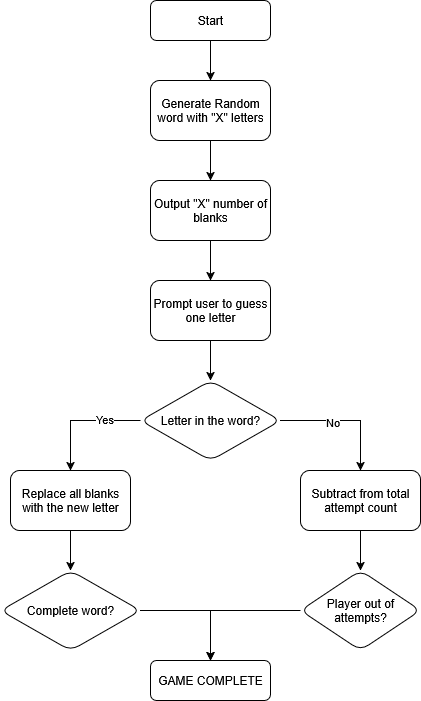

The diagram above was exported from draw.io. Its source (the exported page's mxGraphModel, read from the mxfile embedded in the PNG):
<mxGraphModel dx="1426" dy="759" grid="1" gridSize="10" guides="1" tooltips="1" connect="1" arrows="1" fold="1" page="1" pageScale="1" pageWidth="850" pageHeight="1100" math="0" shadow="0">
  <root>
    <mxCell id="0" />
    <mxCell id="1" parent="0" />
    <mxCell id="YtxrRZ4wnGMM0hg7i5L6-42" style="edgeStyle=orthogonalEdgeStyle;rounded=0;orthogonalLoop=1;jettySize=auto;html=1;exitX=0.5;exitY=1;exitDx=0;exitDy=0;entryX=0.5;entryY=0;entryDx=0;entryDy=0;" edge="1" parent="1" source="YtxrRZ4wnGMM0hg7i5L6-35" target="YtxrRZ4wnGMM0hg7i5L6-36">
      <mxGeometry relative="1" as="geometry" />
    </mxCell>
    <mxCell id="YtxrRZ4wnGMM0hg7i5L6-35" value="Start" style="rounded=1;whiteSpace=wrap;html=1;" vertex="1" parent="1">
      <mxGeometry x="310" y="60" width="120" height="40" as="geometry" />
    </mxCell>
    <mxCell id="YtxrRZ4wnGMM0hg7i5L6-43" style="edgeStyle=orthogonalEdgeStyle;rounded=0;orthogonalLoop=1;jettySize=auto;html=1;exitX=0.5;exitY=1;exitDx=0;exitDy=0;entryX=0.5;entryY=0;entryDx=0;entryDy=0;" edge="1" parent="1" source="YtxrRZ4wnGMM0hg7i5L6-36" target="YtxrRZ4wnGMM0hg7i5L6-38">
      <mxGeometry relative="1" as="geometry" />
    </mxCell>
    <mxCell id="YtxrRZ4wnGMM0hg7i5L6-36" value="Generate Random word with &quot;X&quot; letters" style="rounded=1;whiteSpace=wrap;html=1;" vertex="1" parent="1">
      <mxGeometry x="310" y="140" width="120" height="60" as="geometry" />
    </mxCell>
    <mxCell id="YtxrRZ4wnGMM0hg7i5L6-44" style="edgeStyle=orthogonalEdgeStyle;rounded=0;orthogonalLoop=1;jettySize=auto;html=1;exitX=0.5;exitY=1;exitDx=0;exitDy=0;entryX=0.5;entryY=0;entryDx=0;entryDy=0;" edge="1" parent="1" source="YtxrRZ4wnGMM0hg7i5L6-38" target="YtxrRZ4wnGMM0hg7i5L6-40">
      <mxGeometry relative="1" as="geometry" />
    </mxCell>
    <mxCell id="YtxrRZ4wnGMM0hg7i5L6-38" value="Output &quot;X&quot; number of blanks" style="whiteSpace=wrap;html=1;rounded=1;" vertex="1" parent="1">
      <mxGeometry x="310" y="240" width="120" height="60" as="geometry" />
    </mxCell>
    <mxCell id="YtxrRZ4wnGMM0hg7i5L6-46" value="" style="edgeStyle=orthogonalEdgeStyle;rounded=0;orthogonalLoop=1;jettySize=auto;html=1;" edge="1" parent="1" source="YtxrRZ4wnGMM0hg7i5L6-40" target="YtxrRZ4wnGMM0hg7i5L6-45">
      <mxGeometry relative="1" as="geometry" />
    </mxCell>
    <mxCell id="YtxrRZ4wnGMM0hg7i5L6-40" value="Prompt user to guess one letter" style="whiteSpace=wrap;html=1;rounded=1;" vertex="1" parent="1">
      <mxGeometry x="310" y="340" width="120" height="60" as="geometry" />
    </mxCell>
    <mxCell id="YtxrRZ4wnGMM0hg7i5L6-48" value="" style="edgeStyle=orthogonalEdgeStyle;rounded=0;orthogonalLoop=1;jettySize=auto;html=1;" edge="1" parent="1" source="YtxrRZ4wnGMM0hg7i5L6-45" target="YtxrRZ4wnGMM0hg7i5L6-47">
      <mxGeometry relative="1" as="geometry" />
    </mxCell>
    <mxCell id="YtxrRZ4wnGMM0hg7i5L6-53" value="Yes" style="edgeLabel;html=1;align=center;verticalAlign=middle;resizable=0;points=[];" vertex="1" connectable="0" parent="YtxrRZ4wnGMM0hg7i5L6-48">
      <mxGeometry x="-0.3833" y="-2" relative="1" as="geometry">
        <mxPoint as="offset" />
      </mxGeometry>
    </mxCell>
    <mxCell id="YtxrRZ4wnGMM0hg7i5L6-52" value="" style="edgeStyle=orthogonalEdgeStyle;rounded=0;orthogonalLoop=1;jettySize=auto;html=1;" edge="1" parent="1" source="YtxrRZ4wnGMM0hg7i5L6-45" target="YtxrRZ4wnGMM0hg7i5L6-51">
      <mxGeometry relative="1" as="geometry" />
    </mxCell>
    <mxCell id="YtxrRZ4wnGMM0hg7i5L6-54" value="No" style="edgeLabel;html=1;align=center;verticalAlign=middle;resizable=0;points=[];" vertex="1" connectable="0" parent="YtxrRZ4wnGMM0hg7i5L6-52">
      <mxGeometry x="-0.2143" y="-1" relative="1" as="geometry">
        <mxPoint as="offset" />
      </mxGeometry>
    </mxCell>
    <mxCell id="YtxrRZ4wnGMM0hg7i5L6-45" value="Letter in the word?" style="rhombus;whiteSpace=wrap;html=1;rounded=1;" vertex="1" parent="1">
      <mxGeometry x="300" y="440" width="140" height="80" as="geometry" />
    </mxCell>
    <mxCell id="YtxrRZ4wnGMM0hg7i5L6-50" value="" style="edgeStyle=orthogonalEdgeStyle;rounded=0;orthogonalLoop=1;jettySize=auto;html=1;" edge="1" parent="1" source="YtxrRZ4wnGMM0hg7i5L6-47" target="YtxrRZ4wnGMM0hg7i5L6-49">
      <mxGeometry relative="1" as="geometry" />
    </mxCell>
    <mxCell id="YtxrRZ4wnGMM0hg7i5L6-47" value="Replace all blanks with the new letter" style="whiteSpace=wrap;html=1;rounded=1;" vertex="1" parent="1">
      <mxGeometry x="170" y="530" width="120" height="60" as="geometry" />
    </mxCell>
    <mxCell id="YtxrRZ4wnGMM0hg7i5L6-58" value="" style="edgeStyle=orthogonalEdgeStyle;rounded=0;orthogonalLoop=1;jettySize=auto;html=1;" edge="1" parent="1" source="YtxrRZ4wnGMM0hg7i5L6-49" target="YtxrRZ4wnGMM0hg7i5L6-57">
      <mxGeometry relative="1" as="geometry" />
    </mxCell>
    <mxCell id="YtxrRZ4wnGMM0hg7i5L6-49" value="Complete word?" style="rhombus;whiteSpace=wrap;html=1;rounded=1;" vertex="1" parent="1">
      <mxGeometry x="160" y="630" width="140" height="80" as="geometry" />
    </mxCell>
    <mxCell id="YtxrRZ4wnGMM0hg7i5L6-56" value="" style="edgeStyle=orthogonalEdgeStyle;rounded=0;orthogonalLoop=1;jettySize=auto;html=1;" edge="1" parent="1" source="YtxrRZ4wnGMM0hg7i5L6-51" target="YtxrRZ4wnGMM0hg7i5L6-55">
      <mxGeometry relative="1" as="geometry" />
    </mxCell>
    <mxCell id="YtxrRZ4wnGMM0hg7i5L6-51" value="Subtract from total attempt count" style="whiteSpace=wrap;html=1;rounded=1;" vertex="1" parent="1">
      <mxGeometry x="460" y="530" width="120" height="60" as="geometry" />
    </mxCell>
    <mxCell id="YtxrRZ4wnGMM0hg7i5L6-61" style="edgeStyle=orthogonalEdgeStyle;rounded=0;orthogonalLoop=1;jettySize=auto;html=1;exitX=0;exitY=0.5;exitDx=0;exitDy=0;entryX=0.5;entryY=0;entryDx=0;entryDy=0;" edge="1" parent="1" source="YtxrRZ4wnGMM0hg7i5L6-55" target="YtxrRZ4wnGMM0hg7i5L6-57">
      <mxGeometry relative="1" as="geometry" />
    </mxCell>
    <mxCell id="YtxrRZ4wnGMM0hg7i5L6-55" value="Player out of attempts?" style="rhombus;whiteSpace=wrap;html=1;rounded=1;" vertex="1" parent="1">
      <mxGeometry x="460" y="630" width="120" height="80" as="geometry" />
    </mxCell>
    <mxCell id="YtxrRZ4wnGMM0hg7i5L6-57" value="GAME COMPLETE" style="whiteSpace=wrap;html=1;rounded=1;" vertex="1" parent="1">
      <mxGeometry x="310" y="720" width="120" height="40" as="geometry" />
    </mxCell>
  </root>
</mxGraphModel>